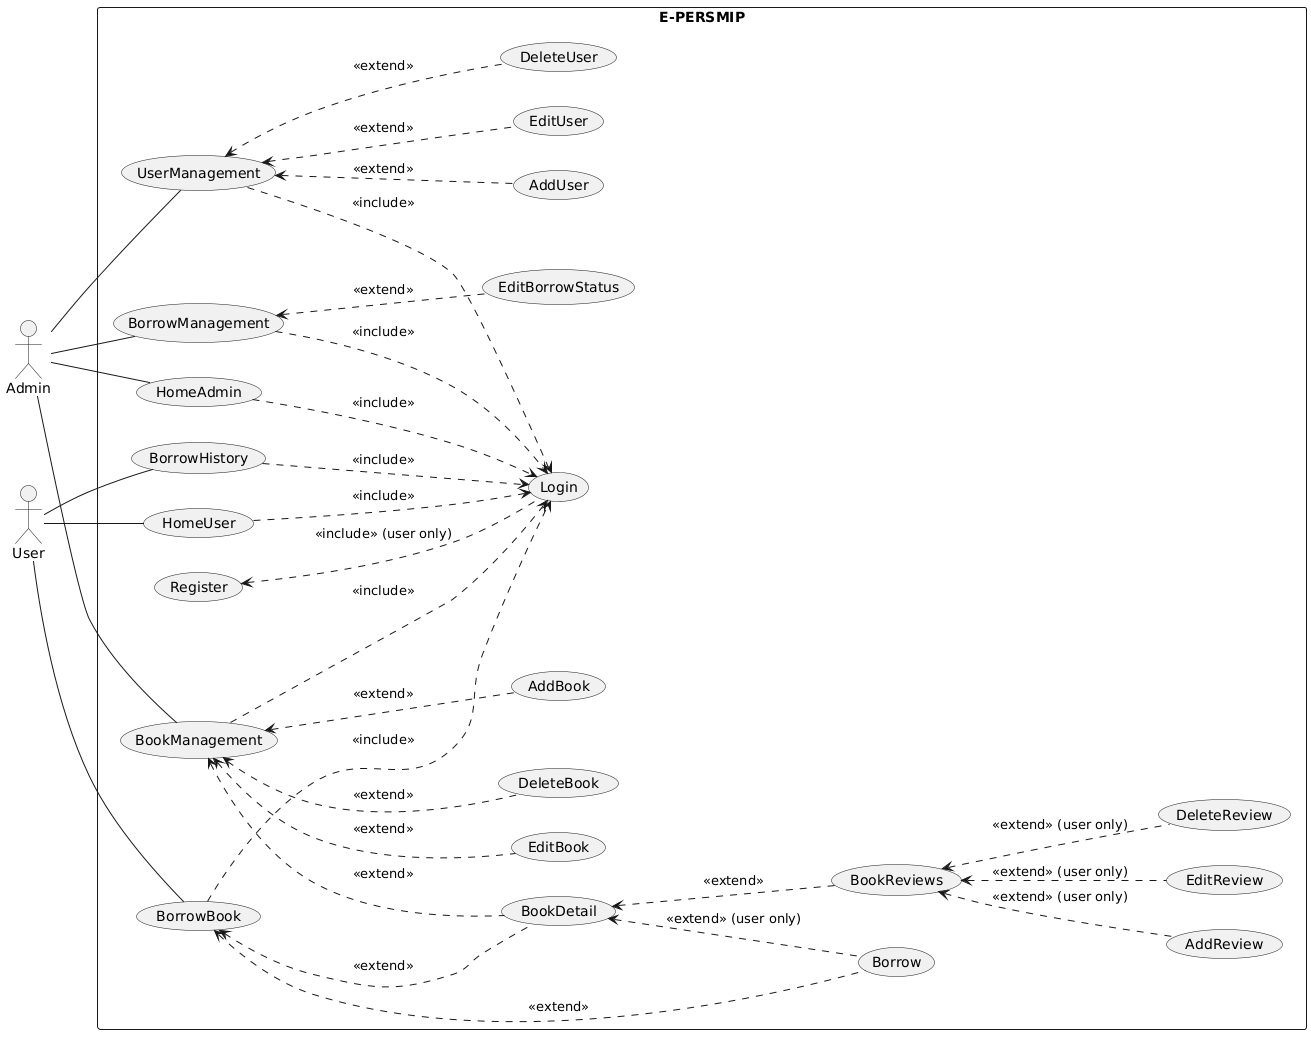

The diagram above was rendered by PlantUML. Its source (embedded in the PNG):
@startuml
left to right direction

actor Admin as A
actor User as U

rectangle "E-PERSMIP" {
  (Login)
  (Register)
  (HomeAdmin)
  (HomeUser)
  (BookManagement)
  (BorrowManagement)
  (UserManagement)
  (BookDetail)
  (BookReviews)
  (AddBook)
  (EditBook)
  (DeleteBook)
  (AddUser)
  (EditUser)
  (DeleteUser)
  (EditBorrowStatus)
  (BorrowBook)
  (BorrowHistory)
  (Borrow)
  (AddReview)
  (EditReview)
  (DeleteReview)
}

A -up- (HomeAdmin)
A -- (BookManagement)
A -- (BorrowManagement)
A -- (UserManagement)

(HomeAdmin) ..> (Login) : <<include>>
(BookManagement) ..> (Login) : <<include>>
(BorrowManagement) ..> (Login) : <<include>>
(UserManagement) ..> (Login) : <<include>>

U -- (HomeUser)
U -- (BorrowBook)
U -- (BorrowHistory)

(Register) <.. (Login) : <<include>> (user only)
(HomeUser) ..> (Login) : <<include>>
(BorrowBook) ..> (Login) : <<include>>
(BorrowHistory) ..> (Login) : <<include>>

(BookManagement) <.. (BookDetail) : <<extend>>
(BookManagement) <.. (AddBook) : <<extend>>
(BookManagement) <.. (EditBook) : <<extend>>
(BookManagement) <.. (DeleteBook) : <<extend>>

(BookDetail) <.. (BookReviews) : <<extend>>
(BookDetail) <.. (Borrow) : <<extend>> (user only)

(UserManagement) <.. (AddUser) : <<extend>>
(UserManagement) <.. (EditUser) : <<extend>>
(UserManagement) <.. (DeleteUser) : <<extend>>

(BorrowManagement) <.. (EditBorrowStatus) : <<extend>>

(BorrowBook) <.. (BookDetail) : <<extend>>
(BorrowBook) <.. (Borrow) : <<extend>>

(BookReviews) <.. (AddReview) : <<extend>> (user only)
(BookReviews) <.. (EditReview) : <<extend>> (user only)
(BookReviews) <.. (DeleteReview) : <<extend>> (user only)
@enduml